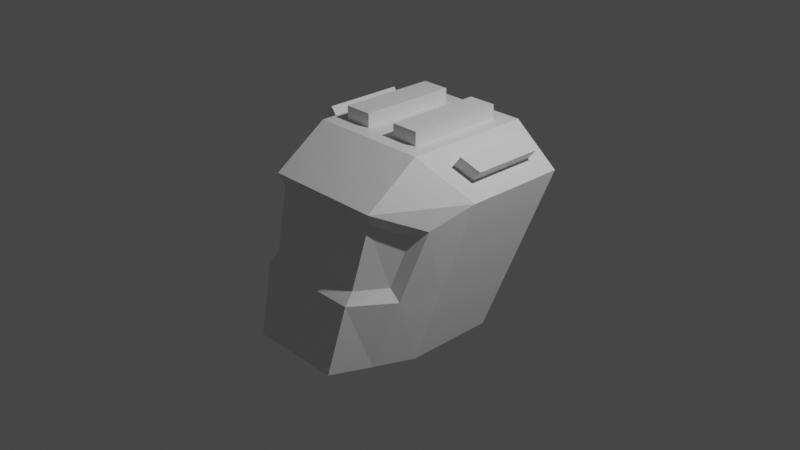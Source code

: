 # Source: 11._Creating_the_Cockpit.blend  (saved by Blender 2.83.21; exported with 4.5.12 LTS)
import bpy
from mathutils import Matrix  # noqa: F401  (used for matrix-valued properties, if any)

bpy.ops.wm.read_factory_settings(use_empty=True)
scene = bpy.context.scene
scene.name = 'Scene'

# ---- collections
col_collection = bpy.data.collections.new('Collection'); scene.collection.children.link(col_collection)

# ---- materials (node trees are filled in below, after node groups)
mat_material = bpy.data.materials.new('Material')
mat_material.alpha_threshold = 0.0
mat_material.use_transparent_shadow = False
mat_material.line_color = (0.0, 0.0, 0.0, 1.0)

# ---- material node trees
mat_material.use_nodes = True; mat_material.node_tree.nodes.clear()
_N = mat_material.node_tree.nodes; _L = mat_material.node_tree.links
n0 = _N.new('ShaderNodeOutputMaterial'); n0.name = 'Material Output'; n0.location = (300, 300)
n1 = _N.new('ShaderNodeBsdfPrincipled'); n1.name = 'Principled BSDF'; n1.location = (10, 300)
n1.distribution = 'GGX'
n1.subsurface_method = 'BURLEY'
n1.inputs[2].default_value = 0.4
n1.inputs[3].default_value = 1.45
n1.inputs[27].default_value = (0.0, 0.0, 0.0, 1.0)
n1.inputs[28].default_value = 1.0
_L.new(n1.outputs[0], n0.inputs[0])
n0.is_active_output = True

# ---- world
world_world = bpy.data.worlds.new('World'); scene.world = world_world
world_world.use_nodes = True; world_world.node_tree.nodes.clear()
_N = world_world.node_tree.nodes; _L = world_world.node_tree.links
n0 = _N.new('ShaderNodeOutputWorld'); n0.name = 'World Output'; n0.location = (300, 300)
n1 = _N.new('ShaderNodeBackground'); n1.name = 'Background'; n1.location = (10, 300)
n1.inputs[0].default_value = (0.05088, 0.05088, 0.05088, 1.0)
_L.new(n1.outputs[0], n0.inputs[0])
n0.is_active_output = True
world_world.color = (0.05088, 0.05088, 0.05088)
world_world.use_sun_shadow = False
world_world.sun_shadow_jitter_overblur = 0.0

# ---- cameras
cam_camera = bpy.data.cameras.new('Camera')
cam_camera.clip_end = 100.0
cam_camera.ortho_scale = 7.314

# ---- lights
light_light = bpy.data.lights.new('Light', 'POINT')
light_light.transmission_factor = 0.0
light_light.energy = 1000.0
light_light.shadow_soft_size = 0.1
light_light.shadow_maximum_resolution = 0.006
light_light.use_absolute_resolution = True

# ---- meshes
me_cube = bpy.data.meshes.new('Cube')
me_cube.from_pydata([(0.9882, 0.7878, 0.737), (0.8616, 0.3609, -1.0), (0.9819, -0.5499, 0.3994), (0.6897, -0.9996, -1.0), (0.0, 0.3609, -1.0), (0.0, -1.0, 0.6006), (0.0, -1.401, -1.0), (0.0, 1.0, 1.0), (0.5082, -1.401, -1.0), (0.4803, 0.8256, 1.0), (0.5082, 0.3609, -1.0), (0.6547, -1.0, 0.6006), (0.9882, 0.006058, 0.737), (0.8616, -0.6023, -1.0), (0.0, -0.416, 1.0), (0.0, -0.8868, -1.0), (0.4803, -0.2415, 1.0), (0.5082, -0.8868, -1.0), (0.9838, 0.6275, -0.3304), (0.8322, -0.7802, -0.3174), (0.0, -1.224, -0.2909), (0.7653, 0.8979, -0.3358), (0.5728, -1.224, -0.2937), (0.6967, 0.7483, -0.7116), (0.9877, -0.3997, -0.309), (0.6095, -0.9541, 0.4659), (0.0, -0.9541, 0.4659), (0.8302, -0.6292, 0.3207), (0.7221, -0.7955, -0.1967), (0.0, -1.116, -0.1776), (0.5504, -1.116, -0.1796), (0.7824, 0.6387, -0.2504), (0.7138, 0.4891, -0.6262), (0.5977, 0.8477, 0.4962), (0.8783, 0.8477, 0.2748), (0.5154, 0.4891, -0.6262), (0.0, 0.4891, -0.6262), (0.0, 0.8477, 0.4962), (0.5755, 1.185, 0.3852), (0.8612, 1.107, 0.1895), (0.4983, 0.7483, -0.7116), (0.0, 0.7483, -0.7116), (0.0, 0.896, -0.335), (0.0, 1.185, 0.3852), (0.5269, 0.8957, -0.336), (0.8213, 0.7878, 0.8686), (0.1744, 0.8256, 1.0), (0.8213, -0.08886, 0.8686), (0.1744, -0.2415, 1.0), (0.1744, 0.8256, 1.148), (0.1744, -0.2415, 1.148), (0.4803, 0.8256, 1.148), (0.4803, -0.2415, 1.148), (0.6547, 1.0, 1.0), (1.155, 1.0, 0.6056), (1.155, -0.1315, 0.6056), (0.6547, -0.416, 1.0), (0.9124, 0.7878, 0.9841), (1.079, 0.7878, 0.8524), (1.079, 0.006058, 0.8524), (0.9124, -0.08886, 0.9841)], [], [(17, 13, 3, 8), (24, 55, 2, 19), (53, 54, 34, 33), (56, 14, 5, 11), (11, 5, 26, 25), (22, 19, 28, 30), (55, 56, 11, 2), (10, 4, 36, 35), (15, 17, 8, 6), (4, 10, 17, 15), (47, 12, 59, 60), (9, 46, 49, 51), (18, 54, 55, 24), (10, 1, 13, 17), (1, 18, 24, 13), (1, 10, 35, 32), (3, 19, 22, 8), (8, 22, 20, 6), (54, 18, 31, 34), (13, 24, 19, 3), (30, 25, 26, 29), (28, 27, 25, 30), (19, 2, 27, 28), (20, 22, 30, 29), (2, 11, 25, 27), (37, 33, 38, 43), (33, 34, 39, 38), (32, 35, 40, 23), (34, 31, 21, 39), (7, 53, 33, 37), (18, 1, 32, 31), (44, 38, 39, 21), (42, 43, 38, 44), (41, 42, 44, 40), (40, 44, 21, 23), (35, 36, 41, 40), (31, 32, 23, 21), (46, 9, 53, 7), (48, 46, 7, 14), (9, 16, 56, 53), (16, 48, 14, 56), (51, 49, 50, 52), (46, 48, 50, 49), (48, 16, 52, 50), (16, 9, 51, 52), (45, 0, 54, 53), (0, 12, 55, 54), (47, 45, 53, 56), (12, 47, 56, 55), (58, 57, 60, 59), (12, 0, 58, 59), (45, 47, 60, 57), (0, 45, 57, 58)])
_uv = me_cube.uv_layers.new(name='UVMap')
_uv.uv.foreach_set('vector', [0.3125, 0.677, 0.375, 0.677, 0.375, 0.75, 0.3125, 0.75, 0.4826, 0.677, 0.625, 0.677, 0.625, 0.7147, 0.4969, 0.7328, 0.6875, 0.5, 0.625, 0.5, 0.625, 0.5, 0.6875, 0.5, 0.6875, 0.677, 0.75, 0.677, 0.75, 0.75, 0.6875, 0.75, 0.6875, 0.75, 0.75, 0.75, 0.75, 0.75, 0.6875, 0.75, 0.4853, 0.8125, 0.4969, 0.7328, 0.4969, 0.7328, 0.4853, 0.8125, 0.625, 0.677, 0.6875, 0.677, 0.6875, 0.75, 0.625, 0.7147, 0.3125, 0.5, 0.25, 0.5, 0.25, 0.5, 0.3125, 0.5, 0.25, 0.677, 0.3125, 0.677, 0.3125, 0.75, 0.25, 0.75, 0.25, 0.5, 0.3125, 0.5, 0.3125, 0.677, 0.25, 0.677, 0.6667, 0.6463, 0.6458, 0.6446, 0.6458, 0.6446, 0.6667, 0.6463, 0.7042, 0.5218, 0.7333, 0.5218, 0.7333, 0.5218, 0.7042, 0.5218, 0.4793, 0.5, 0.625, 0.5, 0.625, 0.677, 0.4826, 0.677, 0.3125, 0.5, 0.375, 0.5, 0.375, 0.677, 0.3125, 0.677, 0.375, 0.5, 0.4793, 0.5, 0.4826, 0.677, 0.375, 0.677, 0.375, 0.5, 0.3125, 0.5, 0.3125, 0.5, 0.375, 0.5, 0.375, 0.75, 0.4969, 0.7328, 0.4853, 0.8125, 0.375, 0.8125, 0.375, 0.8125, 0.4853, 0.8125, 0.4858, 0.875, 0.375, 0.875, 0.625, 0.5, 0.4793, 0.5, 0.4793, 0.5, 0.625, 0.5, 0.375, 0.677, 0.4826, 0.677, 0.4969, 0.7328, 0.375, 0.75, 0.4853, 0.8125, 0.625, 0.8125, 0.625, 0.875, 0.4858, 0.875, 0.4969, 0.7328, 0.625, 0.7147, 0.625, 0.8125, 0.4853, 0.8125, 0.4969, 0.7328, 0.625, 0.7147, 0.625, 0.7147, 0.4969, 0.7328, 0.4858, 0.875, 0.4853, 0.8125, 0.4853, 0.8125, 0.4858, 0.875, 0.625, 0.7147, 0.6875, 0.75, 0.6875, 0.75, 0.625, 0.7147, 0.75, 0.5, 0.6875, 0.5, 0.6876, 0.5, 0.7498, 0.5, 0.6875, 0.5, 0.625, 0.5, 0.625, 0.5, 0.6876, 0.5, 0.375, 0.5, 0.3125, 0.5, 0.3125, 0.5, 0.375, 0.5, 0.625, 0.5, 0.4793, 0.5, 0.4793, 0.5, 0.625, 0.5, 0.75, 0.5, 0.6875, 0.5, 0.6875, 0.5, 0.75, 0.5, 0.4793, 0.5, 0.375, 0.5, 0.375, 0.5, 0.4793, 0.5, 0.4618, 0.4375, 0.6248, 0.437, 0.625, 0.5, 0.4793, 0.5, 0.462, 0.375, 0.6248, 0.375, 0.6248, 0.437, 0.4618, 0.4375, 0.375, 0.375, 0.462, 0.375, 0.4618, 0.4375, 0.375, 0.4375, 0.375, 0.4375, 0.4618, 0.4375, 0.4793, 0.5, 0.375, 0.5, 0.3125, 0.5, 0.25, 0.5, 0.25, 0.5, 0.3125, 0.5, 0.4793, 0.5, 0.375, 0.5, 0.375, 0.5, 0.4793, 0.5, 0.7333, 0.5218, 0.7042, 0.5218, 0.6875, 0.5, 0.75, 0.5, 0.7333, 0.6552, 0.7333, 0.5218, 0.75, 0.5, 0.75, 0.677, 0.7042, 0.5218, 0.7042, 0.6552, 0.6875, 0.677, 0.6875, 0.5, 0.7042, 0.6552, 0.7333, 0.6552, 0.75, 0.677, 0.6875, 0.677, 0.7042, 0.5218, 0.7333, 0.5218, 0.7333, 0.6552, 0.7042, 0.6552, 0.7333, 0.5218, 0.7333, 0.6552, 0.7333, 0.6552, 0.7333, 0.5218, 0.7333, 0.6552, 0.7042, 0.6552, 0.7042, 0.6552, 0.7333, 0.6552, 0.7042, 0.6552, 0.7042, 0.5218, 0.7042, 0.5218, 0.7042, 0.6552, 0.6667, 0.529, 0.6458, 0.5306, 0.625, 0.5, 0.6875, 0.5, 0.6458, 0.5306, 0.6458, 0.6446, 0.625, 0.677, 0.625, 0.5, 0.6667, 0.6463, 0.6667, 0.529, 0.6875, 0.5, 0.6875, 0.677, 0.6458, 0.6446, 0.6667, 0.6463, 0.6875, 0.677, 0.625, 0.677, 0.6458, 0.5306, 0.6667, 0.529, 0.6667, 0.6463, 0.6458, 0.6446, 0.6458, 0.6446, 0.6458, 0.5306, 0.6458, 0.5306, 0.6458, 0.6446, 0.6667, 0.529, 0.6667, 0.6463, 0.6667, 0.6463, 0.6667, 0.529, 0.6458, 0.5306, 0.6667, 0.529, 0.6667, 0.529, 0.6458, 0.5306])
me_cube.materials.append(mat_material)
me_cube.use_remesh_preserve_volume = False
me_cube.use_remesh_preserve_attributes = False
me_cube.use_mirror_vertex_groups = False
me_cube.update()

# ---- objects
ob_cube = bpy.data.objects.new('Cube', me_cube)
ob_light = bpy.data.objects.new('Light', light_light)
ob_camera = bpy.data.objects.new('Camera', cam_camera)

# ---- transforms, parenting, visibility, modifiers, constraints
ob_cube.location = (0.0, 0.0, 0.0)
ob_cube.lock_rotations_4d = False
ob_cube.empty_display_type = 'ARROWS'
ob_cube.lineart.crease_threshold = 0.0
_m = ob_cube.modifiers.new('Mirror', 'MIRROR')
_m.use_clip = True
ob_light.location = (4.076, 1.005, 5.904)
ob_light.rotation_euler = (0.6503, 0.05522, 1.866)
ob_light.lock_rotations_4d = False
ob_light.empty_display_type = 'ARROWS'
ob_light.color = (0.0, 0.0, 0.0, 0.0)
ob_light.lineart.crease_threshold = 0.0
ob_camera.location = (7.359, -6.926, 4.958)
ob_camera.rotation_euler = (1.109, 0.0, 0.8149)
ob_camera.lock_rotations_4d = False
ob_camera.empty_display_type = 'ARROWS'
ob_camera.color = (0.0, 0.0, 0.0, 0.0)
ob_camera.display_type = 'WIRE'
ob_camera.lineart.crease_threshold = 0.0

# ---- collection membership
col_collection.objects.link(ob_cube)
col_collection.objects.link(ob_light)
col_collection.objects.link(ob_camera)

# ---- scene / render settings (as saved in the file)
scene.camera = ob_camera
scene.frame_start = 1; scene.frame_end = 250; scene.frame_set(163)
scene.render.engine = 'BLENDER_EEVEE_NEXT'
scene.cycles.use_denoising = False
scene.cycles.samples = 128
scene.cycles.sampling_pattern = 'TABULATED_SOBOL'
scene.cycles.use_adaptive_sampling = False
scene.cycles.use_light_tree = False
scene.view_settings.view_transform = 'Filmic'
bpy.context.view_layer.update()
